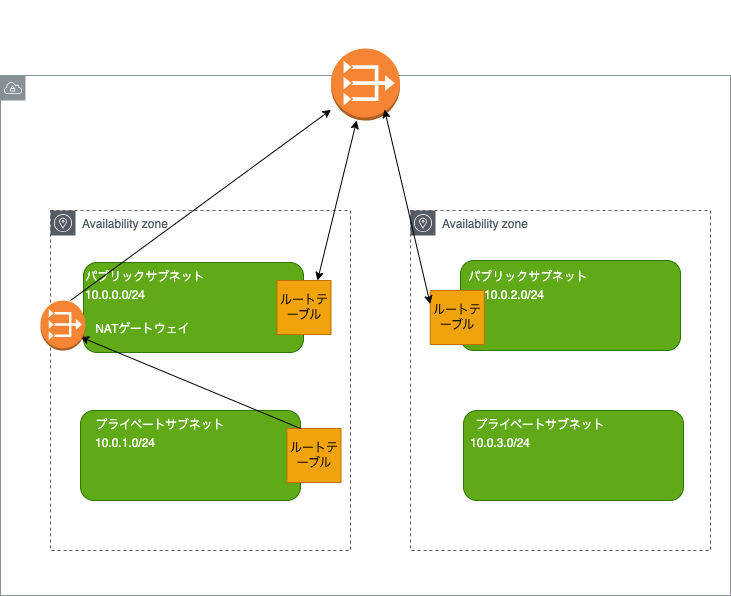

The diagram above was exported from draw.io. Its source (the exported page's mxGraphModel, read from the mxfile embedded in the PNG):
<mxGraphModel dx="1528" dy="2064" grid="1" gridSize="10" guides="1" tooltips="1" connect="1" arrows="1" fold="1" page="1" pageScale="1" pageWidth="827" pageHeight="1169" math="0" shadow="0">
  <root>
    <mxCell id="0" />
    <mxCell id="1" parent="0" />
    <mxCell id="2" value="VPC" style="sketch=0;outlineConnect=0;gradientColor=none;html=1;whiteSpace=wrap;fontSize=12;fontStyle=0;shape=mxgraph.aws4.group;grIcon=mxgraph.aws4.group_vpc;strokeColor=#879196;fillColor=none;verticalAlign=top;align=left;spacingLeft=30;fontColor=#FFFFFF;dashed=0;" vertex="1" parent="1">
      <mxGeometry x="30" y="65" width="730" height="520" as="geometry" />
    </mxCell>
    <mxCell id="6" value="Availability zone" style="sketch=0;outlineConnect=0;gradientColor=none;html=1;whiteSpace=wrap;fontSize=12;fontStyle=0;shape=mxgraph.aws4.group;grIcon=mxgraph.aws4.group_availability_zone;strokeColor=#545B64;fillColor=none;verticalAlign=top;align=left;spacingLeft=30;fontColor=#545B64;dashed=1;" vertex="1" parent="1">
      <mxGeometry x="80" y="200" width="300" height="340" as="geometry" />
    </mxCell>
    <mxCell id="7" value="Availability zone" style="sketch=0;outlineConnect=0;gradientColor=none;html=1;whiteSpace=wrap;fontSize=12;fontStyle=0;shape=mxgraph.aws4.group;grIcon=mxgraph.aws4.group_availability_zone;strokeColor=#545B64;fillColor=none;verticalAlign=top;align=left;spacingLeft=30;fontColor=#545B64;dashed=1;" vertex="1" parent="1">
      <mxGeometry x="440" y="200" width="300" height="340" as="geometry" />
    </mxCell>
    <mxCell id="8" value="10.0.0.0/16" style="text;html=1;strokeColor=none;fillColor=none;align=center;verticalAlign=middle;whiteSpace=wrap;rounded=0;fontColor=#FFFFFF;" vertex="1" parent="1">
      <mxGeometry x="80" y="80" width="60" height="30" as="geometry" />
    </mxCell>
    <mxCell id="9" value="" style="outlineConnect=0;dashed=0;verticalLabelPosition=bottom;verticalAlign=top;align=center;html=1;shape=mxgraph.aws3.vpc_nat_gateway;fillColor=#F58534;gradientColor=none;fontColor=#FFFFFF;" vertex="1" parent="1">
      <mxGeometry x="360.5" y="38" width="69" height="72" as="geometry" />
    </mxCell>
    <mxCell id="10" value="インターネットゲートウェイ" style="text;html=1;strokeColor=none;fillColor=none;align=center;verticalAlign=middle;whiteSpace=wrap;rounded=0;fontColor=#FFFFFF;" vertex="1" parent="1">
      <mxGeometry x="335" y="-10" width="124.75" height="48" as="geometry" />
    </mxCell>
    <mxCell id="11" value="" style="rounded=1;whiteSpace=wrap;html=1;fontColor=#ffffff;fillColor=#60a917;strokeColor=#2D7600;" vertex="1" parent="1">
      <mxGeometry x="113" y="252" width="220" height="90" as="geometry" />
    </mxCell>
    <mxCell id="12" value="" style="rounded=1;whiteSpace=wrap;html=1;fontColor=#ffffff;fillColor=#60a917;strokeColor=#2D7600;" vertex="1" parent="1">
      <mxGeometry x="493" y="400" width="220" height="90" as="geometry" />
    </mxCell>
    <mxCell id="13" value="" style="rounded=1;whiteSpace=wrap;html=1;fontColor=#ffffff;fontStyle=1;fillColor=#60a917;strokeColor=#2D7600;" vertex="1" parent="1">
      <mxGeometry x="110" y="400" width="220" height="90" as="geometry" />
    </mxCell>
    <mxCell id="14" value="" style="rounded=1;whiteSpace=wrap;html=1;fontColor=#ffffff;fontStyle=1;fillColor=#60a917;strokeColor=#2D7600;" vertex="1" parent="1">
      <mxGeometry x="490" y="250" width="220" height="90" as="geometry" />
    </mxCell>
    <mxCell id="15" value="パブリックサブネット" style="text;html=1;strokeColor=none;fillColor=none;align=center;verticalAlign=middle;whiteSpace=wrap;rounded=0;fontColor=#FFFFFF;" vertex="1" parent="1">
      <mxGeometry x="110" y="252" width="130" height="30" as="geometry" />
    </mxCell>
    <mxCell id="16" value="パブリックサブネット" style="text;html=1;strokeColor=none;fillColor=none;align=center;verticalAlign=middle;whiteSpace=wrap;rounded=0;fontColor=#FFFFFF;" vertex="1" parent="1">
      <mxGeometry x="493" y="252" width="130" height="30" as="geometry" />
    </mxCell>
    <mxCell id="17" value="プライベートサブネット" style="text;html=1;strokeColor=none;fillColor=none;align=center;verticalAlign=middle;whiteSpace=wrap;rounded=0;fontColor=#FFFFFF;" vertex="1" parent="1">
      <mxGeometry x="110" y="400" width="160" height="30" as="geometry" />
    </mxCell>
    <mxCell id="19" style="edgeStyle=none;html=1;fontColor=#FFFFFF;" edge="1" parent="1" source="18" target="12">
      <mxGeometry relative="1" as="geometry" />
    </mxCell>
    <mxCell id="20" style="edgeStyle=none;html=1;fontColor=#FFFFFF;" edge="1" parent="1" source="18" target="12">
      <mxGeometry relative="1" as="geometry" />
    </mxCell>
    <mxCell id="18" value="プライベートサブネット" style="text;html=1;strokeColor=none;fillColor=none;align=center;verticalAlign=middle;whiteSpace=wrap;rounded=0;fontColor=#FFFFFF;" vertex="1" parent="1">
      <mxGeometry x="490" y="400" width="160" height="30" as="geometry" />
    </mxCell>
    <mxCell id="21" value="ルートテーブル" style="whiteSpace=wrap;html=1;aspect=fixed;fontColor=#000000;fillColor=#f0a30a;strokeColor=#BD7000;" vertex="1" parent="1">
      <mxGeometry x="306.5" y="270" width="54" height="54" as="geometry" />
    </mxCell>
    <mxCell id="22" value="ルートテーブル" style="whiteSpace=wrap;html=1;aspect=fixed;fontColor=#000000;fillColor=#f0a30a;strokeColor=#BD7000;" vertex="1" parent="1">
      <mxGeometry x="459.75" y="280" width="54" height="54" as="geometry" />
    </mxCell>
    <mxCell id="23" value="ルートテーブル" style="whiteSpace=wrap;html=1;aspect=fixed;fontColor=#000000;fillColor=#f0a30a;strokeColor=#BD7000;" vertex="1" parent="1">
      <mxGeometry x="316.5" y="418" width="54" height="54" as="geometry" />
    </mxCell>
    <mxCell id="24" value="10.0.0.0/24" style="text;html=1;strokeColor=none;fillColor=none;align=center;verticalAlign=middle;whiteSpace=wrap;rounded=0;fontColor=#FFFFFF;" vertex="1" parent="1">
      <mxGeometry x="115" y="270" width="60" height="30" as="geometry" />
    </mxCell>
    <mxCell id="25" value="10.0.1.0/24" style="text;html=1;strokeColor=none;fillColor=none;align=center;verticalAlign=middle;whiteSpace=wrap;rounded=0;fontColor=#FFFFFF;" vertex="1" parent="1">
      <mxGeometry x="125" y="418" width="60" height="30" as="geometry" />
    </mxCell>
    <mxCell id="26" value="10.0.2.0/24" style="text;html=1;strokeColor=none;fillColor=none;align=center;verticalAlign=middle;whiteSpace=wrap;rounded=0;fontColor=#FFFFFF;" vertex="1" parent="1">
      <mxGeometry x="513.75" y="270" width="60" height="30" as="geometry" />
    </mxCell>
    <mxCell id="27" value="10.0.3.0/24" style="text;html=1;strokeColor=none;fillColor=none;align=center;verticalAlign=middle;whiteSpace=wrap;rounded=0;fontColor=#FFFFFF;" vertex="1" parent="1">
      <mxGeometry x="500" y="418" width="60" height="30" as="geometry" />
    </mxCell>
    <mxCell id="29" value="" style="endArrow=classic;startArrow=classic;html=1;fontColor=#FFFFFF;exitX=0.75;exitY=0;exitDx=0;exitDy=0;" edge="1" parent="1" source="21" target="9">
      <mxGeometry width="50" height="50" relative="1" as="geometry">
        <mxPoint x="330" y="160" as="sourcePoint" />
        <mxPoint x="380" y="110" as="targetPoint" />
      </mxGeometry>
    </mxCell>
    <mxCell id="30" value="" style="endArrow=classic;startArrow=classic;html=1;fontColor=#FFFFFF;entryX=0;entryY=0.25;entryDx=0;entryDy=0;" edge="1" parent="1" target="22">
      <mxGeometry width="50" height="50" relative="1" as="geometry">
        <mxPoint x="414" y="99" as="sourcePoint" />
        <mxPoint x="464" y="49" as="targetPoint" />
      </mxGeometry>
    </mxCell>
    <mxCell id="31" value="" style="endArrow=classic;html=1;fontColor=#FFFFFF;entryX=0;entryY=0.75;entryDx=0;entryDy=0;" edge="1" parent="1" target="33">
      <mxGeometry width="50" height="50" relative="1" as="geometry">
        <mxPoint x="330" y="418" as="sourcePoint" />
        <mxPoint x="380" y="368" as="targetPoint" />
      </mxGeometry>
    </mxCell>
    <mxCell id="32" value="" style="outlineConnect=0;dashed=0;verticalLabelPosition=bottom;verticalAlign=top;align=center;html=1;shape=mxgraph.aws3.vpc_nat_gateway;fillColor=#F58534;gradientColor=none;fontColor=#FFFFFF;" vertex="1" parent="1">
      <mxGeometry x="70" y="290" width="45" height="50" as="geometry" />
    </mxCell>
    <mxCell id="33" value="NATゲートウェイ" style="text;html=1;strokeColor=none;fillColor=none;align=center;verticalAlign=middle;whiteSpace=wrap;rounded=0;fontColor=#FFFFFF;" vertex="1" parent="1">
      <mxGeometry x="110" y="304" width="125" height="30" as="geometry" />
    </mxCell>
    <mxCell id="35" value="" style="endArrow=classic;html=1;fontColor=#FFFFFF;" edge="1" parent="1" target="9">
      <mxGeometry width="50" height="50" relative="1" as="geometry">
        <mxPoint x="100" y="290" as="sourcePoint" />
        <mxPoint x="150" y="240" as="targetPoint" />
      </mxGeometry>
    </mxCell>
  </root>
</mxGraphModel>